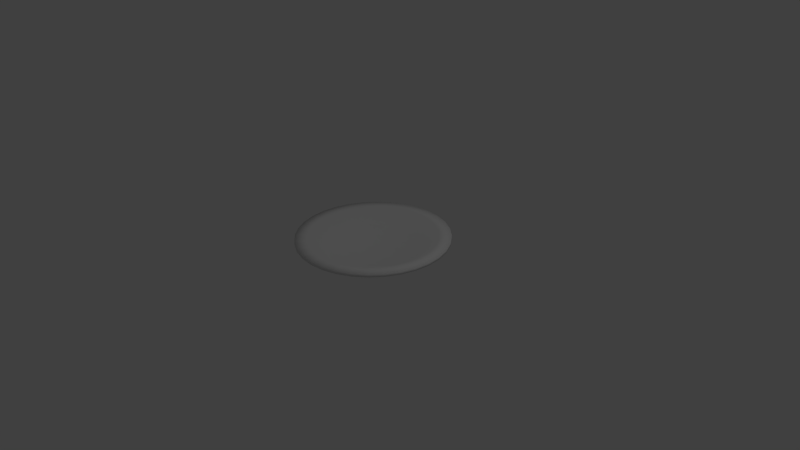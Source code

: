 # Source: plato.blend  (saved by Blender 2.74.0; exported with 4.5.12 LTS)
import bpy
from mathutils import Matrix  # noqa: F401  (used for matrix-valued properties, if any)

bpy.ops.wm.read_factory_settings(use_empty=True)
scene = bpy.context.scene
scene.name = 'Scene'

# ---- collections
col_collection_1 = bpy.data.collections.new('Collection 1'); scene.collection.children.link(col_collection_1)

# ---- world
world_world = bpy.data.worlds.new('World'); scene.world = world_world
world_world.color = (0.05088, 0.05088, 0.05088)
world_world.use_sun_shadow = False
world_world.sun_shadow_jitter_overblur = 0.0
world_world.cycles.sampling_method = 'MANUAL'
world_world.cycles.sample_map_resolution = 256

# ---- cameras
cam_camera = bpy.data.cameras.new('Camera')
cam_camera.clip_end = 100.0
cam_camera.lens = 35.0
cam_camera.sensor_width = 32.0
cam_camera.sensor_height = 18.0
cam_camera.ortho_scale = 7.314
cam_camera.dof.focus_distance = 0.0
cam_camera.dof.aperture_fstop = 128.0

# ---- lights
light_lamp = bpy.data.lights.new('Lamp', 'POINT')
light_lamp.transmission_factor = 0.0
light_lamp.cutoff_distance = 30.0
light_lamp.energy = 100.0
light_lamp.shadow_buffer_clip_start = 1.001
light_lamp.shadow_soft_size = 0.1
light_lamp.shadow_maximum_resolution = 0.006
light_lamp.use_absolute_resolution = True
light_lamp.cycles.use_multiple_importance_sampling = False

# ---- meshes
me_cylinder_001 = bpy.data.meshes.new('Cylinder.001')
me_cylinder_001.from_pydata([(0.0, 1.0, 0.2272), (0.0, 1.0, 0.275), (0.1951, 0.9808, 0.2272), (0.1951, 0.9808, 0.275), (0.3827, 0.9239, 0.2272), (0.3827, 0.9239, 0.275), (0.5556, 0.8315, 0.2272), (0.5556, 0.8315, 0.275), (0.7071, 0.7071, 0.2272), (0.7071, 0.7071, 0.275), (0.8315, 0.5556, 0.2272), (0.8315, 0.5556, 0.275), (0.9239, 0.3827, 0.2272), (0.9239, 0.3827, 0.275), (0.9808, 0.1951, 0.2272), (0.9808, 0.1951, 0.275), (1.0, 7.55e-08, 0.2272), (1.0, 7.55e-08, 0.275), (0.9808, -0.1951, 0.2272), (0.9808, -0.1951, 0.275), (0.9239, -0.3827, 0.2272), (0.9239, -0.3827, 0.275), (0.8315, -0.5556, 0.2272), (0.8315, -0.5556, 0.275), (0.7071, -0.7071, 0.2272), (0.7071, -0.7071, 0.275), (0.5556, -0.8315, 0.2272), (0.5556, -0.8315, 0.275), (0.3827, -0.9239, 0.2272), (0.3827, -0.9239, 0.275), (0.1951, -0.9808, 0.2272), (0.1951, -0.9808, 0.275), (-3.258e-07, -1.0, 0.2272), (-3.258e-07, -1.0, 0.275), (-0.1951, -0.9808, 0.2272), (-0.1951, -0.9808, 0.275), (-0.3827, -0.9239, 0.2272), (-0.3827, -0.9239, 0.275), (-0.5556, -0.8315, 0.2272), (-0.5556, -0.8315, 0.275), (-0.7071, -0.7071, 0.2272), (-0.7071, -0.7071, 0.275), (-0.8315, -0.5556, 0.2272), (-0.8315, -0.5556, 0.275), (-0.9239, -0.3827, 0.2272), (-0.9239, -0.3827, 0.275), (-0.9808, -0.1951, 0.2272), (-0.9808, -0.1951, 0.275), (-1.0, 9.656e-07, 0.2272), (-1.0, 9.656e-07, 0.275), (-0.9808, 0.1951, 0.2272), (-0.9808, 0.1951, 0.275), (-0.9239, 0.3827, 0.2272), (-0.9239, 0.3827, 0.275), (-0.8315, 0.5556, 0.2272), (-0.8315, 0.5556, 0.275), (-0.7071, 0.7071, 0.2272), (-0.7071, 0.7071, 0.275), (-0.5556, 0.8315, 0.2272), (-0.5556, 0.8315, 0.275), (-0.3827, 0.9239, 0.2272), (-0.3827, 0.9239, 0.275), (-0.1951, 0.9808, 0.2272), (-0.1951, 0.9808, 0.275), (0.1647, 0.8279, 0.275), (1.851e-08, 0.8441, 0.275), (0.323, 0.7799, 0.275), (0.469, 0.7019, 0.275), (0.5969, 0.5969, 0.275), (0.7019, 0.469, 0.275), (0.7799, 0.323, 0.275), (0.8279, 0.1647, 0.275), (0.8441, 1.082e-07, 0.275), (0.8279, -0.1647, 0.275), (0.7799, -0.323, 0.275), (0.7019, -0.469, 0.275), (0.5969, -0.5969, 0.275), (0.469, -0.7019, 0.275), (0.323, -0.7799, 0.275), (0.1647, -0.8279, 0.275), (-2.565e-07, -0.8441, 0.275), (-0.1647, -0.8279, 0.275), (-0.323, -0.7799, 0.275), (-0.469, -0.7019, 0.275), (-0.5969, -0.5969, 0.275), (-0.7019, -0.469, 0.275), (-0.7799, -0.323, 0.275), (-0.8279, -0.1647, 0.275), (-0.8441, 8.595e-07, 0.275), (-0.8279, 0.1647, 0.275), (-0.7799, 0.323, 0.275), (-0.7019, 0.469, 0.275), (-0.5969, 0.5969, 0.275), (-0.469, 0.7019, 0.275), (-0.323, 0.7799, 0.275), (-0.1647, 0.8279, 0.275), (0.1198, 0.6024, 0.1248), (5.698e-08, 0.6142, 0.1248), (0.2351, 0.5675, 0.1248), (0.3413, 0.5107, 0.1248), (0.4343, 0.4343, 0.1248), (0.5107, 0.3413, 0.1248), (0.5675, 0.2351, 0.1248), (0.6024, 0.1198, 0.1248), (0.6142, 1.644e-07, 0.1248), (0.6024, -0.1198, 0.1248), (0.5675, -0.2351, 0.1248), (0.5107, -0.3413, 0.1248), (0.4343, -0.4343, 0.1248), (0.3413, -0.5107, 0.1248), (0.2351, -0.5675, 0.1248), (0.1198, -0.6024, 0.1248), (-1.432e-07, -0.6142, 0.1248), (-0.1198, -0.6024, 0.1248), (-0.2351, -0.5675, 0.1248), (-0.3413, -0.5107, 0.1248), (-0.4343, -0.4343, 0.1248), (-0.5107, -0.3413, 0.1248), (-0.5675, -0.2351, 0.1248), (-0.6024, -0.1198, 0.1248), (-0.6142, 7.112e-07, 0.1248), (-0.6024, 0.1198, 0.1248), (-0.5675, 0.2351, 0.1248), (-0.5107, 0.3413, 0.1248), (-0.4343, 0.4343, 0.1248), (-0.3413, 0.5107, 0.1248), (-0.2351, 0.5675, 0.1248), (-0.1198, 0.6024, 0.1248), (2.356e-08, 0.7946, 0.1824), (0.155, 0.7793, 0.1824), (0.3041, 0.7341, 0.1824), (0.4415, 0.6607, 0.1824), (0.5619, 0.5619, 0.1824), (0.6607, 0.4415, 0.1824), (0.7341, 0.3041, 0.1824), (0.7793, 0.155, 0.1824), (0.7946, 1.175e-07, 0.1824), (0.7793, -0.155, 0.1824), (0.7341, -0.3041, 0.1824), (0.6607, -0.4415, 0.1824), (0.5619, -0.5619, 0.1824), (0.4415, -0.6607, 0.1824), (0.3041, -0.7341, 0.1824), (0.155, -0.7793, 0.1824), (-2.354e-07, -0.7946, 0.1824), (-0.155, -0.7793, 0.1824), (-0.3041, -0.7341, 0.1824), (-0.4415, -0.6607, 0.1824), (-0.5619, -0.5619, 0.1824), (-0.6607, -0.4415, 0.1824), (-0.7341, -0.3041, 0.1824), (-0.7793, -0.155, 0.1824), (-0.7946, 8.247e-07, 0.1824), (-0.7793, 0.155, 0.1824), (-0.7341, 0.3041, 0.1824), (-0.6607, 0.4415, 0.1824), (-0.5619, 0.5619, 0.1824), (-0.4415, 0.6607, 0.1824), (-0.3041, 0.7341, 0.1824), (-0.155, 0.7793, 0.1824), (3.311e-08, 0.6428, 0.08885), (0.1254, 0.6305, 0.08885), (0.246, 0.5939, 0.08885), (0.3571, 0.5345, 0.08885), (0.4545, 0.4545, 0.08885), (0.5345, 0.3571, 0.08885), (0.5939, 0.246, 0.08885), (0.6305, 0.1254, 0.08885), (0.6428, 1.548e-07, 0.08885), (0.6305, -0.1254, 0.08885), (0.5939, -0.246, 0.08885), (0.5345, -0.3571, 0.08885), (0.4545, -0.4545, 0.08885), (0.3571, -0.5345, 0.08885), (0.246, -0.5939, 0.08885), (0.1254, -0.6305, 0.08885), (-1.763e-07, -0.6428, 0.08885), (-0.1254, -0.6305, 0.08885), (-0.246, -0.5939, 0.08885), (-0.3571, -0.5345, 0.08885), (-0.4545, -0.4545, 0.08885), (-0.5345, -0.3571, 0.08885), (-0.5939, -0.246, 0.08885), (-0.6305, -0.1254, 0.08885), (-0.6428, 7.27e-07, 0.08885), (-0.6305, 0.1254, 0.08885), (-0.5939, 0.246, 0.08885), (-0.5345, 0.3571, 0.08885), (-0.4545, 0.4545, 0.08885), (-0.3571, 0.5345, 0.08885), (-0.246, 0.5939, 0.08885), (-0.1254, 0.6305, 0.08885), (-0.6204, -0.4146, 0.1356), (-0.6894, -0.2856, 0.1356), (0.6894, -0.2856, 0.1356), (0.6204, -0.4146, 0.1356), (-0.2856, 0.6894, 0.1356), (-0.1456, 0.7319, 0.1356), (-0.4146, -0.6204, 0.1356), (-0.5276, -0.5276, 0.1356), (0.7462, 1.295e-07, 0.1356), (0.7319, -0.1456, 0.1356), (-0.5276, 0.5276, 0.1356), (-0.4146, 0.6204, 0.1356), (-0.1456, -0.7319, 0.1356), (-0.2856, -0.6894, 0.1356), (0.6894, 0.2856, 0.1356), (0.7319, 0.1456, 0.1356), (-0.6894, 0.2856, 0.1356), (-0.6204, 0.4146, 0.1356), (0.5276, 0.5276, 0.1356), (0.6204, 0.4146, 0.1356), (0.1456, -0.7319, 0.1356), (-2.168e-07, -0.7462, 0.1356), (-0.7462, 7.937e-07, 0.1356), (-0.7319, 0.1456, 0.1356), (0.2856, 0.6894, 0.1356), (0.4146, 0.6204, 0.1356), (0.4146, -0.6204, 0.1356), (0.2856, -0.6894, 0.1356), (-0.7319, -0.1456, 0.1356), (2.634e-08, 0.7462, 0.1356), (0.1456, 0.7319, 0.1356), (0.5276, -0.5276, 0.1356)], [], [(0, 1, 3, 2), (2, 3, 5, 4), (4, 5, 7, 6), (6, 7, 9, 8), (8, 9, 11, 10), (10, 11, 13, 12), (12, 13, 15, 14), (14, 15, 17, 16), (16, 17, 19, 18), (18, 19, 21, 20), (20, 21, 23, 22), (22, 23, 25, 24), (24, 25, 27, 26), (26, 27, 29, 28), (28, 29, 31, 30), (30, 31, 33, 32), (32, 33, 35, 34), (34, 35, 37, 36), (36, 37, 39, 38), (38, 39, 41, 40), (40, 41, 43, 42), (42, 43, 45, 44), (44, 45, 47, 46), (46, 47, 49, 48), (48, 49, 51, 50), (50, 51, 53, 52), (52, 53, 55, 54), (54, 55, 57, 56), (56, 57, 59, 58), (58, 59, 61, 60), (55, 53, 90, 91), (62, 63, 1, 0), (60, 61, 63, 62), (60, 62, 159, 158), (93, 92, 124, 125), (11, 9, 68, 69), (33, 31, 79, 80), (61, 59, 93, 94), (39, 37, 82, 83), (3, 1, 65, 64), (17, 15, 71, 72), (45, 43, 85, 86), (23, 21, 74, 75), (51, 49, 88, 89), (7, 5, 66, 67), (29, 27, 77, 78), (57, 55, 91, 92), (35, 33, 80, 81), (13, 11, 69, 70), (63, 61, 94, 95), (41, 39, 83, 84), (19, 17, 72, 73), (47, 45, 86, 87), (25, 23, 75, 76), (53, 51, 89, 90), (9, 7, 67, 68), (31, 29, 78, 79), (59, 57, 92, 93), (37, 35, 81, 82), (15, 13, 70, 71), (1, 63, 95, 65), (43, 41, 84, 85), (21, 19, 73, 74), (49, 47, 87, 88), (5, 3, 64, 66), (27, 25, 76, 77), (96, 97, 127, 126, 125, 124, 123, 122, 121, 120, 119, 118, 117, 116, 115, 114, 113, 112, 111, 110, 109, 108, 107, 106, 105, 104, 103, 102, 101, 100, 99, 98), (82, 81, 113, 114), (71, 70, 102, 103), (91, 90, 122, 123), (69, 68, 100, 101), (80, 79, 111, 112), (89, 88, 120, 121), (67, 66, 98, 99), (78, 77, 109, 110), (87, 86, 118, 119), (64, 65, 97, 96), (76, 75, 107, 108), (65, 95, 127, 97), (85, 84, 116, 117), (74, 73, 105, 106), (94, 93, 125, 126), (83, 82, 114, 115), (72, 71, 103, 104), (92, 91, 123, 124), (81, 80, 112, 113), (70, 69, 101, 102), (90, 89, 121, 122), (68, 67, 99, 100), (79, 78, 110, 111), (88, 87, 119, 120), (66, 64, 96, 98), (77, 76, 108, 109), (86, 85, 117, 118), (75, 74, 106, 107), (95, 94, 126, 127), (84, 83, 115, 116), (73, 72, 104, 105), (192, 193, 182, 181), (38, 40, 148, 147), (16, 18, 137, 136), (44, 46, 151, 150), (22, 24, 140, 139), (50, 52, 154, 153), (6, 8, 132, 131), (28, 30, 143, 142), (56, 58, 157, 156), (34, 36, 146, 145), (12, 14, 135, 134), (62, 0, 128, 159), (40, 42, 149, 148), (18, 20, 138, 137), (46, 48, 152, 151), (2, 4, 130, 129), (24, 26, 141, 140), (52, 54, 155, 154), (8, 10, 133, 132), (30, 32, 144, 143), (58, 60, 158, 157), (36, 38, 147, 146), (0, 2, 129, 128), (14, 16, 136, 135), (42, 44, 150, 149), (20, 22, 139, 138), (48, 50, 153, 152), (4, 6, 131, 130), (26, 28, 142, 141), (54, 56, 156, 155), (32, 34, 145, 144), (10, 12, 134, 133), (160, 161, 162, 163, 164, 165, 166, 167, 168, 169, 170, 171, 172, 173, 174, 175, 176, 177, 178, 179, 180, 181, 182, 183, 184, 185, 186, 187, 188, 189, 190, 191), (194, 195, 171, 170), (196, 197, 191, 190), (198, 199, 180, 179), (200, 201, 169, 168), (202, 203, 189, 188), (204, 205, 178, 177), (206, 207, 167, 166), (208, 209, 187, 186), (210, 211, 165, 164), (212, 213, 176, 175), (214, 215, 185, 184), (216, 217, 163, 162), (218, 219, 174, 173), (193, 220, 183, 182), (221, 222, 161, 160), (195, 223, 172, 171), (197, 221, 160, 191), (199, 192, 181, 180), (201, 194, 170, 169), (203, 196, 190, 189), (205, 198, 179, 178), (207, 200, 168, 167), (209, 202, 188, 187), (213, 204, 177, 176), (211, 206, 166, 165), (215, 208, 186, 185), (217, 210, 164, 163), (219, 212, 175, 174), (220, 214, 184, 183), (222, 216, 162, 161), (223, 218, 173, 172), (140, 141, 218, 223), (129, 130, 216, 222), (151, 152, 214, 220), (142, 143, 212, 219), (131, 132, 210, 217), (153, 154, 208, 215), (133, 134, 206, 211), (144, 145, 204, 213), (155, 156, 202, 209), (135, 136, 200, 207), (146, 147, 198, 205), (157, 158, 196, 203), (137, 138, 194, 201), (148, 149, 192, 199), (159, 128, 221, 197), (139, 140, 223, 195), (128, 129, 222, 221), (150, 151, 220, 193), (141, 142, 219, 218), (130, 131, 217, 216), (152, 153, 215, 214), (143, 144, 213, 212), (132, 133, 211, 210), (154, 155, 209, 208), (134, 135, 207, 206), (145, 146, 205, 204), (156, 157, 203, 202), (136, 137, 201, 200), (147, 148, 199, 198), (158, 159, 197, 196), (138, 139, 195, 194), (149, 150, 193, 192)])
me_cylinder_001.polygons.foreach_set('use_smooth', [True] * 194)
me_cylinder_001.use_remesh_preserve_volume = False
me_cylinder_001.use_remesh_preserve_attributes = False
me_cylinder_001.use_mirror_vertex_groups = False
me_cylinder_001.update()

# ---- objects
ob_cylinder = bpy.data.objects.new('Cylinder', me_cylinder_001)
ob_lamp = bpy.data.objects.new('Lamp', light_lamp)
ob_camera = bpy.data.objects.new('Camera', cam_camera)

# ---- transforms, parenting, visibility, modifiers, constraints
ob_cylinder.location = (0.0, 0.0, 0.0)
ob_cylinder.lineart.crease_threshold = 0.0
ob_lamp.location = (4.076, 1.005, 5.904)
ob_lamp.rotation_euler = (0.6503, 0.05522, 1.866)
ob_lamp.lock_rotations_4d = False
ob_lamp.empty_display_type = 'ARROWS'
ob_lamp.color = (0.0, 0.0, 0.0, 0.0)
ob_lamp.lineart.crease_threshold = 0.0
ob_camera.location = (7.481, -6.508, 5.344)
ob_camera.rotation_euler = (1.109, 0.01082, 0.8149)
ob_camera.lock_rotations_4d = False
ob_camera.empty_display_type = 'ARROWS'
ob_camera.color = (0.0, 0.0, 0.0, 0.0)
ob_camera.display_type = 'WIRE'
ob_camera.lineart.crease_threshold = 0.0

# ---- collection membership
col_collection_1.objects.link(ob_cylinder)
col_collection_1.objects.link(ob_lamp)
col_collection_1.objects.link(ob_camera)

# ---- scene / render settings (as saved in the file)
scene.camera = ob_camera
scene.frame_start = 1; scene.frame_end = 250; scene.frame_set(1)
scene.render.engine = 'BLENDER_EEVEE_NEXT'
scene.render.resolution_percentage = 50
scene.render.dither_intensity = 0.0
scene.cycles.use_denoising = False
scene.cycles.samples = 10
scene.cycles.sampling_pattern = 'TABULATED_SOBOL'
scene.cycles.light_sampling_threshold = 0.0
scene.cycles.use_adaptive_sampling = False
scene.cycles.use_light_tree = False
scene.cycles.blur_glossy = 0.0
scene.cycles.pixel_filter_type = 'GAUSSIAN'
scene.cycles.sample_clamp_indirect = 0.0
scene.view_settings.view_transform = 'Standard'
bpy.context.view_layer.update()
